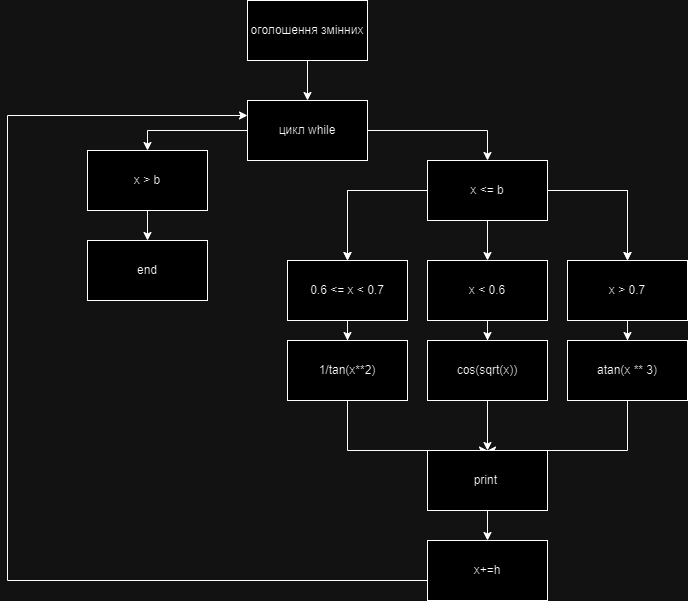

The diagram above was exported from draw.io. Its source (the exported page's mxGraphModel, read from the mxfile embedded in the PNG):
<mxGraphModel dx="1050" dy="557" grid="1" gridSize="10" guides="1" tooltips="1" connect="1" arrows="1" fold="1" page="1" pageScale="1" pageWidth="850" pageHeight="1100" math="0" shadow="0">
  <root>
    <mxCell id="0" />
    <mxCell id="1" parent="0" />
    <mxCell id="EENsMA4kSER_XlHQ1oke-6" value="" style="edgeStyle=orthogonalEdgeStyle;rounded=0;orthogonalLoop=1;jettySize=auto;html=1;" edge="1" parent="1" source="EENsMA4kSER_XlHQ1oke-1" target="EENsMA4kSER_XlHQ1oke-5">
      <mxGeometry relative="1" as="geometry" />
    </mxCell>
    <mxCell id="EENsMA4kSER_XlHQ1oke-1" value="оголошення змінних" style="rounded=0;whiteSpace=wrap;html=1;" vertex="1" parent="1">
      <mxGeometry x="340" y="270" width="120" height="60" as="geometry" />
    </mxCell>
    <mxCell id="EENsMA4kSER_XlHQ1oke-9" value="" style="edgeStyle=orthogonalEdgeStyle;rounded=0;orthogonalLoop=1;jettySize=auto;html=1;" edge="1" parent="1" source="EENsMA4kSER_XlHQ1oke-5" target="EENsMA4kSER_XlHQ1oke-7">
      <mxGeometry relative="1" as="geometry">
        <Array as="points">
          <mxPoint x="240" y="400" />
        </Array>
      </mxGeometry>
    </mxCell>
    <mxCell id="EENsMA4kSER_XlHQ1oke-11" value="" style="edgeStyle=orthogonalEdgeStyle;rounded=0;orthogonalLoop=1;jettySize=auto;html=1;" edge="1" parent="1" source="EENsMA4kSER_XlHQ1oke-5" target="EENsMA4kSER_XlHQ1oke-10">
      <mxGeometry relative="1" as="geometry">
        <Array as="points">
          <mxPoint x="580" y="400" />
        </Array>
      </mxGeometry>
    </mxCell>
    <mxCell id="EENsMA4kSER_XlHQ1oke-5" value="цикл while" style="rounded=0;whiteSpace=wrap;html=1;" vertex="1" parent="1">
      <mxGeometry x="340" y="370" width="120" height="60" as="geometry" />
    </mxCell>
    <mxCell id="EENsMA4kSER_XlHQ1oke-13" value="" style="edgeStyle=orthogonalEdgeStyle;rounded=0;orthogonalLoop=1;jettySize=auto;html=1;" edge="1" parent="1" source="EENsMA4kSER_XlHQ1oke-7" target="EENsMA4kSER_XlHQ1oke-12">
      <mxGeometry relative="1" as="geometry" />
    </mxCell>
    <mxCell id="EENsMA4kSER_XlHQ1oke-7" value="x &amp;gt; b" style="rounded=0;whiteSpace=wrap;html=1;" vertex="1" parent="1">
      <mxGeometry x="180" y="420" width="120" height="60" as="geometry" />
    </mxCell>
    <mxCell id="EENsMA4kSER_XlHQ1oke-15" value="" style="edgeStyle=orthogonalEdgeStyle;rounded=0;orthogonalLoop=1;jettySize=auto;html=1;" edge="1" parent="1" source="EENsMA4kSER_XlHQ1oke-10" target="EENsMA4kSER_XlHQ1oke-14">
      <mxGeometry relative="1" as="geometry" />
    </mxCell>
    <mxCell id="EENsMA4kSER_XlHQ1oke-16" value="" style="edgeStyle=orthogonalEdgeStyle;rounded=0;orthogonalLoop=1;jettySize=auto;html=1;" edge="1" parent="1" source="EENsMA4kSER_XlHQ1oke-10" target="EENsMA4kSER_XlHQ1oke-14">
      <mxGeometry relative="1" as="geometry" />
    </mxCell>
    <mxCell id="EENsMA4kSER_XlHQ1oke-18" value="" style="edgeStyle=orthogonalEdgeStyle;rounded=0;orthogonalLoop=1;jettySize=auto;html=1;" edge="1" parent="1" source="EENsMA4kSER_XlHQ1oke-10" target="EENsMA4kSER_XlHQ1oke-17">
      <mxGeometry relative="1" as="geometry" />
    </mxCell>
    <mxCell id="EENsMA4kSER_XlHQ1oke-19" value="" style="edgeStyle=orthogonalEdgeStyle;rounded=0;orthogonalLoop=1;jettySize=auto;html=1;" edge="1" parent="1" source="EENsMA4kSER_XlHQ1oke-10" target="EENsMA4kSER_XlHQ1oke-17">
      <mxGeometry relative="1" as="geometry" />
    </mxCell>
    <mxCell id="EENsMA4kSER_XlHQ1oke-21" value="" style="edgeStyle=orthogonalEdgeStyle;rounded=0;orthogonalLoop=1;jettySize=auto;html=1;" edge="1" parent="1" source="EENsMA4kSER_XlHQ1oke-10" target="EENsMA4kSER_XlHQ1oke-20">
      <mxGeometry relative="1" as="geometry" />
    </mxCell>
    <mxCell id="EENsMA4kSER_XlHQ1oke-10" value="x &amp;lt;= b" style="rounded=0;whiteSpace=wrap;html=1;" vertex="1" parent="1">
      <mxGeometry x="520" y="430" width="120" height="60" as="geometry" />
    </mxCell>
    <mxCell id="EENsMA4kSER_XlHQ1oke-12" value="end" style="rounded=0;whiteSpace=wrap;html=1;" vertex="1" parent="1">
      <mxGeometry x="180" y="510" width="120" height="60" as="geometry" />
    </mxCell>
    <mxCell id="EENsMA4kSER_XlHQ1oke-23" value="" style="edgeStyle=orthogonalEdgeStyle;rounded=0;orthogonalLoop=1;jettySize=auto;html=1;" edge="1" parent="1" source="EENsMA4kSER_XlHQ1oke-14" target="EENsMA4kSER_XlHQ1oke-22">
      <mxGeometry relative="1" as="geometry" />
    </mxCell>
    <mxCell id="EENsMA4kSER_XlHQ1oke-14" value="0.6 &lt;= x &lt; 0.7" style="rounded=0;whiteSpace=wrap;html=1;" vertex="1" parent="1">
      <mxGeometry x="380" y="530" width="120" height="60" as="geometry" />
    </mxCell>
    <mxCell id="EENsMA4kSER_XlHQ1oke-27" value="" style="edgeStyle=orthogonalEdgeStyle;rounded=0;orthogonalLoop=1;jettySize=auto;html=1;" edge="1" parent="1" source="EENsMA4kSER_XlHQ1oke-17" target="EENsMA4kSER_XlHQ1oke-26">
      <mxGeometry relative="1" as="geometry" />
    </mxCell>
    <mxCell id="EENsMA4kSER_XlHQ1oke-17" value="x &amp;gt; 0.7" style="rounded=0;whiteSpace=wrap;html=1;" vertex="1" parent="1">
      <mxGeometry x="660" y="530" width="120" height="60" as="geometry" />
    </mxCell>
    <mxCell id="EENsMA4kSER_XlHQ1oke-25" value="" style="edgeStyle=orthogonalEdgeStyle;rounded=0;orthogonalLoop=1;jettySize=auto;html=1;" edge="1" parent="1" source="EENsMA4kSER_XlHQ1oke-20" target="EENsMA4kSER_XlHQ1oke-24">
      <mxGeometry relative="1" as="geometry" />
    </mxCell>
    <mxCell id="EENsMA4kSER_XlHQ1oke-20" value="x &amp;lt; 0.6" style="rounded=0;whiteSpace=wrap;html=1;" vertex="1" parent="1">
      <mxGeometry x="520" y="530" width="120" height="60" as="geometry" />
    </mxCell>
    <mxCell id="EENsMA4kSER_XlHQ1oke-29" value="" style="edgeStyle=orthogonalEdgeStyle;rounded=0;orthogonalLoop=1;jettySize=auto;html=1;exitX=0.597;exitY=0.983;exitDx=0;exitDy=0;exitPerimeter=0;entryX=0.5;entryY=0;entryDx=0;entryDy=0;" edge="1" parent="1" source="EENsMA4kSER_XlHQ1oke-22" target="EENsMA4kSER_XlHQ1oke-28">
      <mxGeometry relative="1" as="geometry">
        <mxPoint x="500" y="720" as="sourcePoint" />
        <mxPoint x="530" y="700" as="targetPoint" />
        <Array as="points">
          <mxPoint x="440" y="669" />
          <mxPoint x="440" y="720" />
        </Array>
      </mxGeometry>
    </mxCell>
    <mxCell id="EENsMA4kSER_XlHQ1oke-22" value="1/tan(x**2)" style="rounded=0;whiteSpace=wrap;html=1;" vertex="1" parent="1">
      <mxGeometry x="380" y="610" width="120" height="60" as="geometry" />
    </mxCell>
    <mxCell id="EENsMA4kSER_XlHQ1oke-30" value="" style="edgeStyle=orthogonalEdgeStyle;rounded=0;orthogonalLoop=1;jettySize=auto;html=1;" edge="1" parent="1" source="EENsMA4kSER_XlHQ1oke-24" target="EENsMA4kSER_XlHQ1oke-28">
      <mxGeometry relative="1" as="geometry" />
    </mxCell>
    <mxCell id="EENsMA4kSER_XlHQ1oke-24" value="cos(sqrt(x))" style="rounded=0;whiteSpace=wrap;html=1;" vertex="1" parent="1">
      <mxGeometry x="520" y="610" width="120" height="60" as="geometry" />
    </mxCell>
    <mxCell id="EENsMA4kSER_XlHQ1oke-31" value="" style="edgeStyle=orthogonalEdgeStyle;rounded=0;orthogonalLoop=1;jettySize=auto;html=1;entryX=0.5;entryY=0;entryDx=0;entryDy=0;" edge="1" parent="1" target="EENsMA4kSER_XlHQ1oke-28">
      <mxGeometry relative="1" as="geometry">
        <mxPoint x="760" y="650" as="sourcePoint" />
        <mxPoint x="660" y="780" as="targetPoint" />
        <Array as="points">
          <mxPoint x="720" y="650" />
          <mxPoint x="720" y="720" />
        </Array>
      </mxGeometry>
    </mxCell>
    <mxCell id="EENsMA4kSER_XlHQ1oke-26" value="atan(x ** 3)" style="rounded=0;whiteSpace=wrap;html=1;" vertex="1" parent="1">
      <mxGeometry x="660" y="610" width="120" height="60" as="geometry" />
    </mxCell>
    <mxCell id="EENsMA4kSER_XlHQ1oke-33" value="" style="edgeStyle=orthogonalEdgeStyle;rounded=0;orthogonalLoop=1;jettySize=auto;html=1;" edge="1" parent="1" source="EENsMA4kSER_XlHQ1oke-28" target="EENsMA4kSER_XlHQ1oke-32">
      <mxGeometry relative="1" as="geometry" />
    </mxCell>
    <mxCell id="EENsMA4kSER_XlHQ1oke-28" value="print&amp;nbsp;" style="rounded=0;whiteSpace=wrap;html=1;" vertex="1" parent="1">
      <mxGeometry x="520" y="720" width="120" height="60" as="geometry" />
    </mxCell>
    <mxCell id="EENsMA4kSER_XlHQ1oke-34" style="edgeStyle=orthogonalEdgeStyle;rounded=0;orthogonalLoop=1;jettySize=auto;html=1;exitX=0.5;exitY=1;exitDx=0;exitDy=0;entryX=0;entryY=0.25;entryDx=0;entryDy=0;" edge="1" parent="1" target="EENsMA4kSER_XlHQ1oke-5">
      <mxGeometry relative="1" as="geometry">
        <mxPoint x="540" y="850" as="sourcePoint" />
        <mxPoint x="100" y="390" as="targetPoint" />
        <Array as="points">
          <mxPoint x="100" y="850" />
          <mxPoint x="100" y="385" />
        </Array>
      </mxGeometry>
    </mxCell>
    <mxCell id="EENsMA4kSER_XlHQ1oke-32" value="x+=h" style="rounded=0;whiteSpace=wrap;html=1;" vertex="1" parent="1">
      <mxGeometry x="520" y="810" width="120" height="60" as="geometry" />
    </mxCell>
  </root>
</mxGraphModel>